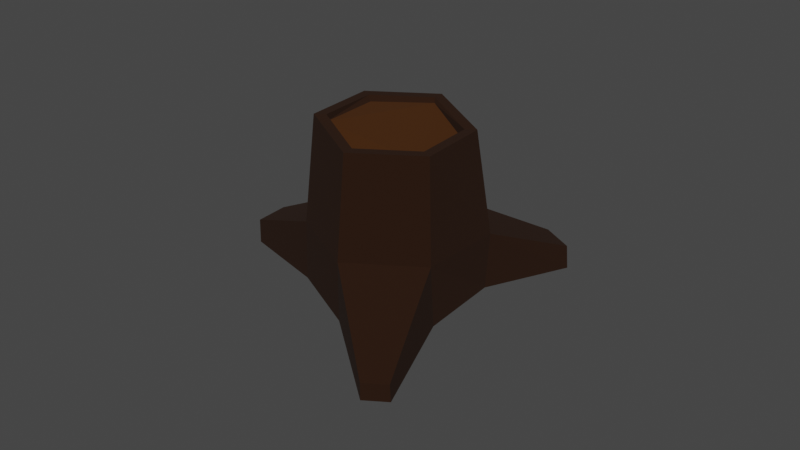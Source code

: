 # Source: Tree_stump.blend  (saved by Blender 2.81.16; exported with 4.5.12 LTS)
import bpy
from mathutils import Matrix  # noqa: F401  (used for matrix-valued properties, if any)

bpy.ops.wm.read_factory_settings(use_empty=True)
scene = bpy.context.scene
scene.name = 'Scene'

# ---- collections
col_collection = bpy.data.collections.new('Collection'); scene.collection.children.link(col_collection)

# ---- materials (node trees are filled in below, after node groups)
mat_tree_stump_1 = bpy.data.materials.new('Tree stump 1')
mat_tree_stump_1.use_transparent_shadow = False
mat_tree_stump_2 = bpy.data.materials.new('Tree stump 2')
mat_tree_stump_2.use_transparent_shadow = False

# ---- material node trees
mat_tree_stump_1.use_nodes = True; mat_tree_stump_1.node_tree.nodes.clear()
_N = mat_tree_stump_1.node_tree.nodes; _L = mat_tree_stump_1.node_tree.links
n0 = _N.new('ShaderNodeOutputMaterial'); n0.name = 'Material Output'; n0.location = (300, 300)
n1 = _N.new('ShaderNodeBsdfPrincipled'); n1.name = 'Principled BSDF'; n1.location = (10, 300)
n1.distribution = 'GGX'
n1.subsurface_method = 'BURLEY'
n1.inputs[0].default_value = (0.02365, 0.006471, 0.0, 1.0)
n1.inputs[1].default_value = 0.3291
n1.inputs[2].default_value = 1.0
n1.inputs[3].default_value = 1.45
n1.inputs[27].default_value = (0.0, 0.0, 0.0, 1.0)
n1.inputs[28].default_value = 1.0
_L.new(n1.outputs[0], n0.inputs[0])
n0.is_active_output = True
mat_tree_stump_2.use_nodes = True; mat_tree_stump_2.node_tree.nodes.clear()
_N = mat_tree_stump_2.node_tree.nodes; _L = mat_tree_stump_2.node_tree.links
n0 = _N.new('ShaderNodeOutputMaterial'); n0.name = 'Material Output'; n0.location = (300, 300)
n1 = _N.new('ShaderNodeBsdfPrincipled'); n1.name = 'Principled BSDF'; n1.location = (10, 300)
n1.distribution = 'GGX'
n1.subsurface_method = 'BURLEY'
n1.inputs[0].default_value = (0.06998, 0.02112, 0.0, 1.0)
n1.inputs[1].default_value = 0.3797
n1.inputs[2].default_value = 1.0
n1.inputs[3].default_value = 1.45
n1.inputs[27].default_value = (0.0, 0.0, 0.0, 1.0)
n1.inputs[28].default_value = 1.0
_L.new(n1.outputs[0], n0.inputs[0])
n0.is_active_output = True

# ---- world
world_world = bpy.data.worlds.new('World'); scene.world = world_world
world_world.use_nodes = True; world_world.node_tree.nodes.clear()
_N = world_world.node_tree.nodes; _L = world_world.node_tree.links
n0 = _N.new('ShaderNodeOutputWorld'); n0.name = 'World Output'; n0.location = (300, 300)
n1 = _N.new('ShaderNodeBackground'); n1.name = 'Background'; n1.location = (10, 300)
n1.inputs[0].default_value = (0.05088, 0.05088, 0.05088, 1.0)
_L.new(n1.outputs[0], n0.inputs[0])
n0.is_active_output = True
world_world.color = (0.05088, 0.05088, 0.05088)
world_world.use_sun_shadow = False
world_world.sun_shadow_jitter_overblur = 0.0

# ---- meshes
me_cylinder_006 = bpy.data.meshes.new('Cylinder.006')
me_cylinder_006.from_pydata([(0.9074, 1.746, -1.062), (-0.004115, 0.7216, 0.9076), (1.285, 1.529, -1.062), (0.5534, 0.3342, 0.9365), (1.14, -1.712, -1.11), (0.5763, -0.3642, 0.9398), (0.7556, -1.934, -1.11), (0.01627, -0.7086, 0.7615), (-2.057, -0.194, -1.133), (-0.6334, -0.3234, 0.7608), (-2.057, 0.1051, -1.133), (-0.6091, 0.3219, 0.7664), (0.7428, 0.4292, 0.9866), (-0.0008723, 0.8585, 0.9866), (0.7428, -0.4295, 0.9866), (-0.0008723, -0.8589, 0.883), (-0.7445, -0.4295, 0.883), (-0.7445, 0.4292, 0.883), (0.6267, 0.3622, 0.9866), (-0.0008723, 0.7245, 0.9866), (0.6267, -0.3625, 0.9866), (-0.0008723, -0.7249, 0.883), (-0.6285, -0.3625, 0.883), (-0.6285, 0.3622, 0.883), (0.9081, 1.741, -0.7646), (1.273, 1.53, -0.7646), (1.128, -1.697, -0.8129), (0.7562, -1.912, -0.8237), (-2.048, -0.1834, -0.9356), (-2.048, 0.1063, -0.9356), (0.8665, -0.5541, -0.3139), (0.866, -0.5, -1.0), (-8.742e-08, -1.0, -1.0), (0.0292, -1.038, -0.3382), (-0.8357, -0.4629, -0.3123), (-0.866, -0.5, -1.0), (-0.866, 0.5, -1.0), (-0.8357, 0.504, -0.3123), (0.0, 1.0, -1.0), (0.866, 0.5, -1.0), (0.839, 0.504, -0.288), (0.001672, 0.9875, -0.288)], [], [(41, 13, 12, 40), (40, 12, 14, 30), (30, 14, 15, 33), (33, 15, 16, 34), (3, 1, 11, 9, 7, 5), (34, 16, 17, 37), (37, 17, 13, 41), (38, 39, 31, 32, 35, 36), (19, 18, 12, 13), (18, 20, 14, 12), (20, 21, 15, 14), (21, 22, 16, 15), (22, 23, 17, 16), (23, 19, 13, 17), (1, 3, 18, 19), (3, 5, 20, 18), (5, 7, 21, 20), (7, 9, 22, 21), (9, 11, 23, 22), (11, 1, 19, 23), (36, 37, 41, 38), (8, 28, 29, 10), (32, 33, 34, 35), (4, 26, 27, 6), (39, 40, 30, 31), (0, 24, 25, 2), (26, 4, 31, 30), (4, 6, 32, 31), (6, 27, 33, 32), (27, 26, 30, 33), (28, 8, 35, 34), (8, 10, 36, 35), (10, 29, 37, 36), (29, 28, 34, 37), (0, 2, 39, 38), (2, 25, 40, 39), (24, 0, 38, 41), (25, 24, 41, 40)])
me_cylinder_006.polygons.foreach_set('material_index', [0, 0, 0, 0, 1, 0, 0, 0, 0, 0, 0, 0, 0, 0, 0, 0, 0, 0, 0, 0, 0, 0, 0, 0, 0, 0, 0, 0, 0, 0, 0, 0, 0, 0, 0, 0, 0, 0])
_uv = me_cylinder_006.uv_layers.new(name='UVMap')
_uv.uv.foreach_set('vector', [1.0, 0.6172, 1.0, 1.0, 0.8333, 1.0, 0.8333, 0.6172, 0.8333, 0.6172, 0.8333, 1.0, 0.6667, 1.0, 0.6667, 0.6172, 0.6667, 0.6172, 0.6667, 1.0, 0.5, 1.0, 0.5, 0.6172, 0.5, 0.6172, 0.5, 1.0, 0.3333, 1.0, 0.3333, 0.6172, 0.3824, 0.3264, 0.25, 0.4028, 0.1176, 0.3264, 0.1176, 0.1736, 0.25, 0.09716, 0.3824, 0.1736, 0.3333, 0.6172, 0.3333, 1.0, 0.1667, 1.0, 0.1667, 0.6172, 0.1667, 0.6172, 0.1667, 1.0, -8.941e-08, 1.0, -8.941e-08, 0.6172, 0.75, 0.49, 0.9578, 0.37, 0.9578, 0.13, 0.75, 0.01, 0.5422, 0.13, 0.5422, 0.37, 0.25, 0.4219, 0.3989, 0.336, 0.4578, 0.37, 0.25, 0.49, 0.3989, 0.336, 0.3989, 0.164, 0.4578, 0.13, 0.4578, 0.37, 0.3989, 0.164, 0.25, 0.07807, 0.25, 0.01, 0.4578, 0.13, 0.25, 0.07807, 0.1011, 0.164, 0.04215, 0.13, 0.25, 0.01, 0.1011, 0.164, 0.1011, 0.336, 0.04215, 0.37, 0.04215, 0.13, 0.1011, 0.336, 0.25, 0.4219, 0.25, 0.49, 0.04215, 0.37, 0.25, 0.4028, 0.3824, 0.3264, 0.3989, 0.336, 0.25, 0.4219, 0.3824, 0.3264, 0.3824, 0.1736, 0.3989, 0.164, 0.3989, 0.336, 0.3824, 0.1736, 0.25, 0.09716, 0.25, 0.07807, 0.3989, 0.164, 0.25, 0.09716, 0.1176, 0.1736, 0.1011, 0.164, 0.25, 0.07807, 0.1176, 0.1736, 0.1176, 0.3264, 0.1011, 0.336, 0.1011, 0.164, 0.1176, 0.3264, 0.25, 0.4028, 0.25, 0.4219, 0.1011, 0.336, 0.1667, 0.5, 0.1667, 0.6172, -8.941e-08, 0.6172, -8.941e-08, 0.5, 0.326, 0.5074, 0.3259, 0.6097, 0.1741, 0.6097, 0.174, 0.5074, 0.5, 0.5, 0.5, 0.6172, 0.3333, 0.6172, 0.3333, 0.5, 0.6557, 0.5108, 0.6555, 0.6064, 0.5111, 0.6062, 0.5109, 0.511, 0.8333, 0.5, 0.8333, 0.6172, 0.6667, 0.6172, 0.6667, 0.5, 0.992, 0.5079, 0.9918, 0.6093, 0.8415, 0.6093, 0.8414, 0.5079, 0.6555, 0.6064, 0.6557, 0.5108, 0.6667, 0.5, 0.6667, 0.6172, 0.6557, 0.5108, 0.5109, 0.511, 0.5, 0.5, 0.6667, 0.5, 0.5109, 0.511, 0.5111, 0.6062, 0.5, 0.6172, 0.5, 0.5, 0.5111, 0.6062, 0.6555, 0.6064, 0.6667, 0.6172, 0.5, 0.6172, 0.3259, 0.6097, 0.326, 0.5074, 0.3333, 0.5, 0.3333, 0.6172, 0.326, 0.5074, 0.174, 0.5074, 0.1667, 0.5, 0.3333, 0.5, 0.174, 0.5074, 0.1741, 0.6097, 0.1667, 0.6172, 0.1667, 0.5, 0.1741, 0.6097, 0.3259, 0.6097, 0.3333, 0.6172, 0.1667, 0.6172, 0.992, 0.5079, 0.8414, 0.5079, 0.8333, 0.5, 1.0, 0.5, 0.8414, 0.5079, 0.8415, 0.6093, 0.8333, 0.6172, 0.8333, 0.5, 0.9918, 0.6093, 0.992, 0.5079, 1.0, 0.5, 1.0, 0.6172, 0.8415, 0.6093, 0.9918, 0.6093, 1.0, 0.6172, 0.8333, 0.6172])
me_cylinder_006.materials.append(mat_tree_stump_1)
me_cylinder_006.materials.append(mat_tree_stump_2)
me_cylinder_006.use_remesh_fix_poles = True
me_cylinder_006.use_remesh_preserve_attributes = False
me_cylinder_006.use_mirror_vertex_groups = False
me_cylinder_006.update()

# ---- objects
ob_tree_stump = bpy.data.objects.new('Tree stump', me_cylinder_006)

# ---- transforms, parenting, visibility, modifiers, constraints
ob_tree_stump.location = (-5.448, -1.237, 0.5889)
ob_tree_stump.rotation_euler = (0.0, -0.0, 2.154)
ob_tree_stump.scale = (0.5536, 0.5536, 0.5536)
ob_tree_stump.lineart.crease_threshold = 0.0

# ---- collection membership
col_collection.objects.link(ob_tree_stump)

# ---- scene / render settings (as saved in the file)
scene.frame_start = 1; scene.frame_end = 250; scene.frame_set(1)
scene.render.engine = 'BLENDER_EEVEE_NEXT'
scene.cycles.use_denoising = False
scene.cycles.samples = 128
scene.cycles.sampling_pattern = 'TABULATED_SOBOL'
scene.cycles.use_adaptive_sampling = False
scene.cycles.use_light_tree = False
scene.view_settings.view_transform = 'Filmic'
bpy.context.view_layer.update()

# ---- added for rendering (the .blend has no active camera and no usable light): camera, sun
cam_auto = bpy.data.cameras.new('AutoCamera')
cam_auto.lens = 50.0
cam_auto.sensor_width = 36.0
cam_auto.clip_end = 1000.0
ob_auto_camera = bpy.data.objects.new('AutoCamera', cam_auto)
scene.collection.objects.link(ob_auto_camera)
ob_auto_camera.location = (-1.59888, -5.81184, 3.49846)
ob_auto_camera.rotation_euler = (1.09748, -7.21219e-08, 0.694738)
scene.camera = ob_auto_camera
light_auto_sun = bpy.data.lights.new('AutoSun', 'SUN')
light_auto_sun.energy = 3.0
light_auto_sun.angle = 0.0523599
ob_auto_sun = bpy.data.objects.new('AutoSun', light_auto_sun)
scene.collection.objects.link(ob_auto_sun)
ob_auto_sun.rotation_euler = (0.872665, 0.174533, 0.523599)
bpy.context.view_layer.update()
